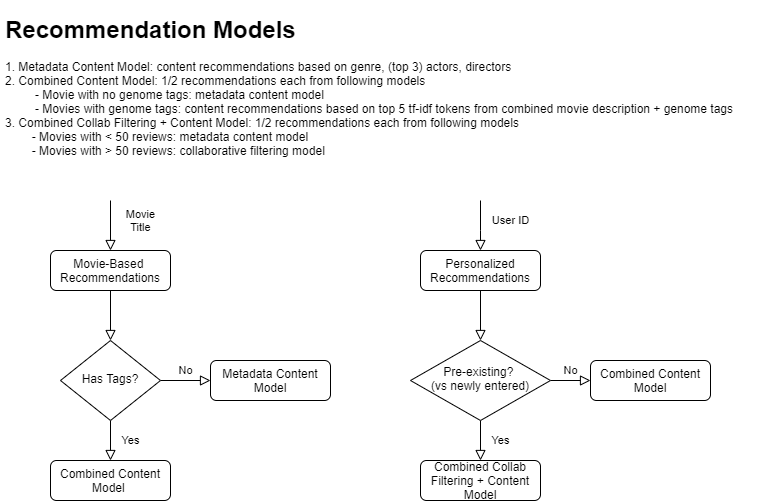

The diagram above was exported from draw.io. Its source (the exported page's mxGraphModel, read from the mxfile embedded in the PNG):
<mxGraphModel dx="1422" dy="794" grid="1" gridSize="10" guides="1" tooltips="1" connect="1" arrows="1" fold="1" page="1" pageScale="1" pageWidth="827" pageHeight="1169" math="0" shadow="0">
  <root>
    <mxCell id="WIyWlLk6GJQsqaUBKTNV-0" />
    <mxCell id="WIyWlLk6GJQsqaUBKTNV-1" parent="WIyWlLk6GJQsqaUBKTNV-0" />
    <mxCell id="WIyWlLk6GJQsqaUBKTNV-3" value="Movie-Based&amp;nbsp;&lt;br&gt;Recommendations" style="rounded=1;whiteSpace=wrap;html=1;fontSize=12;glass=0;strokeWidth=1;shadow=0;" parent="WIyWlLk6GJQsqaUBKTNV-1" vertex="1">
      <mxGeometry x="100" y="280" width="120" height="40" as="geometry" />
    </mxCell>
    <mxCell id="WIyWlLk6GJQsqaUBKTNV-4" value="Yes" style="rounded=0;html=1;jettySize=auto;orthogonalLoop=1;fontSize=11;endArrow=block;endFill=0;endSize=8;strokeWidth=1;shadow=0;labelBackgroundColor=none;edgeStyle=orthogonalEdgeStyle;" parent="WIyWlLk6GJQsqaUBKTNV-1" source="WIyWlLk6GJQsqaUBKTNV-6" edge="1">
      <mxGeometry y="20" relative="1" as="geometry">
        <mxPoint as="offset" />
        <mxPoint x="160" y="490" as="targetPoint" />
      </mxGeometry>
    </mxCell>
    <mxCell id="WIyWlLk6GJQsqaUBKTNV-5" value="No" style="edgeStyle=orthogonalEdgeStyle;rounded=0;html=1;jettySize=auto;orthogonalLoop=1;fontSize=11;endArrow=block;endFill=0;endSize=8;strokeWidth=1;shadow=0;labelBackgroundColor=none;" parent="WIyWlLk6GJQsqaUBKTNV-1" source="WIyWlLk6GJQsqaUBKTNV-6" target="WIyWlLk6GJQsqaUBKTNV-7" edge="1">
      <mxGeometry y="10" relative="1" as="geometry">
        <mxPoint as="offset" />
      </mxGeometry>
    </mxCell>
    <mxCell id="WIyWlLk6GJQsqaUBKTNV-6" value="Has Tags?" style="rhombus;whiteSpace=wrap;html=1;shadow=0;fontFamily=Helvetica;fontSize=12;align=center;strokeWidth=1;spacing=6;spacingTop=-4;" parent="WIyWlLk6GJQsqaUBKTNV-1" vertex="1">
      <mxGeometry x="110" y="370" width="100" height="80" as="geometry" />
    </mxCell>
    <mxCell id="WIyWlLk6GJQsqaUBKTNV-7" value="Metadata Content Model" style="rounded=1;whiteSpace=wrap;html=1;fontSize=12;glass=0;strokeWidth=1;shadow=0;" parent="WIyWlLk6GJQsqaUBKTNV-1" vertex="1">
      <mxGeometry x="260" y="390" width="120" height="40" as="geometry" />
    </mxCell>
    <mxCell id="WIyWlLk6GJQsqaUBKTNV-12" value="Combined Content Model&amp;nbsp;" style="rounded=1;whiteSpace=wrap;html=1;fontSize=12;glass=0;strokeWidth=1;shadow=0;" parent="WIyWlLk6GJQsqaUBKTNV-1" vertex="1">
      <mxGeometry x="100" y="490" width="120" height="40" as="geometry" />
    </mxCell>
    <mxCell id="YWSfkrTz9SOqUqxqJa5H-1" value="Movie&lt;br&gt;Title" style="rounded=0;html=1;jettySize=auto;orthogonalLoop=1;fontSize=11;endArrow=block;endFill=0;endSize=8;strokeWidth=1;shadow=0;labelBackgroundColor=none;edgeStyle=orthogonalEdgeStyle;entryX=0.5;entryY=0;entryDx=0;entryDy=0;" parent="WIyWlLk6GJQsqaUBKTNV-1" target="WIyWlLk6GJQsqaUBKTNV-3" edge="1">
      <mxGeometry x="-0.2" y="30" relative="1" as="geometry">
        <mxPoint as="offset" />
        <mxPoint x="160" y="230" as="sourcePoint" />
        <mxPoint x="159.5" y="270" as="targetPoint" />
        <Array as="points">
          <mxPoint x="160" y="230" />
        </Array>
      </mxGeometry>
    </mxCell>
    <mxCell id="YWSfkrTz9SOqUqxqJa5H-5" value="" style="rounded=0;html=1;jettySize=auto;orthogonalLoop=1;fontSize=11;endArrow=block;endFill=0;endSize=8;strokeWidth=1;shadow=0;labelBackgroundColor=none;edgeStyle=orthogonalEdgeStyle;exitX=0.5;exitY=1;exitDx=0;exitDy=0;" parent="WIyWlLk6GJQsqaUBKTNV-1" source="WIyWlLk6GJQsqaUBKTNV-3" edge="1">
      <mxGeometry y="20" relative="1" as="geometry">
        <mxPoint as="offset" />
        <mxPoint x="160" y="330" as="sourcePoint" />
        <mxPoint x="160" y="370" as="targetPoint" />
        <Array as="points" />
      </mxGeometry>
    </mxCell>
    <mxCell id="YWSfkrTz9SOqUqxqJa5H-7" value="Personalized Recommendations" style="rounded=1;whiteSpace=wrap;html=1;fontSize=12;glass=0;strokeWidth=1;shadow=0;" parent="WIyWlLk6GJQsqaUBKTNV-1" vertex="1">
      <mxGeometry x="470" y="280" width="120" height="40" as="geometry" />
    </mxCell>
    <mxCell id="YWSfkrTz9SOqUqxqJa5H-8" value="Yes" style="rounded=0;html=1;jettySize=auto;orthogonalLoop=1;fontSize=11;endArrow=block;endFill=0;endSize=8;strokeWidth=1;shadow=0;labelBackgroundColor=none;edgeStyle=orthogonalEdgeStyle;entryX=0.5;entryY=0;entryDx=0;entryDy=0;" parent="WIyWlLk6GJQsqaUBKTNV-1" source="YWSfkrTz9SOqUqxqJa5H-10" target="YWSfkrTz9SOqUqxqJa5H-12" edge="1">
      <mxGeometry y="20" relative="1" as="geometry">
        <mxPoint as="offset" />
        <mxPoint x="530" y="480" as="targetPoint" />
      </mxGeometry>
    </mxCell>
    <mxCell id="YWSfkrTz9SOqUqxqJa5H-9" value="No" style="edgeStyle=orthogonalEdgeStyle;rounded=0;html=1;jettySize=auto;orthogonalLoop=1;fontSize=11;endArrow=block;endFill=0;endSize=8;strokeWidth=1;shadow=0;labelBackgroundColor=none;entryX=0;entryY=0.5;entryDx=0;entryDy=0;" parent="WIyWlLk6GJQsqaUBKTNV-1" source="YWSfkrTz9SOqUqxqJa5H-10" target="YWSfkrTz9SOqUqxqJa5H-11" edge="1">
      <mxGeometry y="10" relative="1" as="geometry">
        <mxPoint as="offset" />
      </mxGeometry>
    </mxCell>
    <mxCell id="YWSfkrTz9SOqUqxqJa5H-10" value="Pre-existing?&amp;nbsp;&lt;br&gt;(vs newly entered)" style="rhombus;whiteSpace=wrap;html=1;shadow=0;fontFamily=Helvetica;fontSize=12;align=center;strokeWidth=1;spacing=6;spacingTop=-4;" parent="WIyWlLk6GJQsqaUBKTNV-1" vertex="1">
      <mxGeometry x="460" y="370" width="140" height="80" as="geometry" />
    </mxCell>
    <mxCell id="YWSfkrTz9SOqUqxqJa5H-11" value="Combined Content Model" style="rounded=1;whiteSpace=wrap;html=1;fontSize=12;glass=0;strokeWidth=1;shadow=0;" parent="WIyWlLk6GJQsqaUBKTNV-1" vertex="1">
      <mxGeometry x="640" y="390" width="120" height="40" as="geometry" />
    </mxCell>
    <mxCell id="YWSfkrTz9SOqUqxqJa5H-12" value="Combined Collab Filtering + Content Model" style="rounded=1;whiteSpace=wrap;html=1;fontSize=12;glass=0;strokeWidth=1;shadow=0;" parent="WIyWlLk6GJQsqaUBKTNV-1" vertex="1">
      <mxGeometry x="470" y="490" width="120" height="40" as="geometry" />
    </mxCell>
    <mxCell id="YWSfkrTz9SOqUqxqJa5H-14" value="" style="rounded=0;html=1;jettySize=auto;orthogonalLoop=1;fontSize=11;endArrow=block;endFill=0;endSize=8;strokeWidth=1;shadow=0;labelBackgroundColor=none;edgeStyle=orthogonalEdgeStyle;exitX=0.5;exitY=1;exitDx=0;exitDy=0;entryX=0.5;entryY=0;entryDx=0;entryDy=0;" parent="WIyWlLk6GJQsqaUBKTNV-1" source="YWSfkrTz9SOqUqxqJa5H-7" target="YWSfkrTz9SOqUqxqJa5H-10" edge="1">
      <mxGeometry y="20" relative="1" as="geometry">
        <mxPoint as="offset" />
        <mxPoint x="530" y="320" as="sourcePoint" />
        <mxPoint x="530" y="360" as="targetPoint" />
        <Array as="points" />
      </mxGeometry>
    </mxCell>
    <mxCell id="YWSfkrTz9SOqUqxqJa5H-18" value="&lt;h1&gt;Recommendation Models&lt;/h1&gt;&lt;div&gt;1. Metadata Content Model: content recommendations based on genre, (top 3) actors, directors&lt;br&gt;2. Combined Content Model: 1/2 recommendations each from following models&lt;br&gt;&amp;nbsp; &amp;nbsp; &amp;nbsp; &amp;nbsp; &amp;nbsp;- Movie with no genome tags: metadata content model&lt;br&gt;&amp;nbsp; &amp;nbsp; &amp;nbsp; &amp;nbsp; &amp;nbsp;- Movies with genome tags: content recommendations based on top 5 tf-idf tokens from combined movie description + genome tags&amp;nbsp;&lt;br&gt;3. Combined Collab Filtering + Content Model: 1/2 recommendations each from following models&lt;br&gt;&amp;nbsp; &amp;nbsp; &amp;nbsp; &amp;nbsp; - Movies with &amp;lt; 50 reviews: metadata content model&amp;nbsp;&lt;br&gt;&amp;nbsp; &amp;nbsp; &amp;nbsp; &amp;nbsp; - Movies with &amp;gt; 50 reviews: collaborative filtering model&amp;nbsp;&lt;br&gt;&lt;br&gt;&lt;/div&gt;&lt;div&gt;&lt;br&gt;&lt;/div&gt;" style="text;html=1;strokeColor=none;fillColor=none;spacing=5;spacingTop=-20;whiteSpace=wrap;overflow=hidden;rounded=0;" parent="WIyWlLk6GJQsqaUBKTNV-1" vertex="1">
      <mxGeometry x="50" y="40" width="760" height="160" as="geometry" />
    </mxCell>
    <mxCell id="l2bZycrL9hyqSieMErUs-1" value="User ID" style="rounded=0;html=1;jettySize=auto;orthogonalLoop=1;fontSize=11;endArrow=block;endFill=0;endSize=8;strokeWidth=1;shadow=0;labelBackgroundColor=none;edgeStyle=orthogonalEdgeStyle;entryX=0.5;entryY=0;entryDx=0;entryDy=0;" parent="WIyWlLk6GJQsqaUBKTNV-1" target="YWSfkrTz9SOqUqxqJa5H-7" edge="1">
      <mxGeometry x="-0.2" y="30" relative="1" as="geometry">
        <mxPoint as="offset" />
        <mxPoint x="530" y="230" as="sourcePoint" />
        <mxPoint x="170" y="290" as="targetPoint" />
        <Array as="points">
          <mxPoint x="530" y="260" />
          <mxPoint x="530" y="260" />
        </Array>
      </mxGeometry>
    </mxCell>
  </root>
</mxGraphModel>